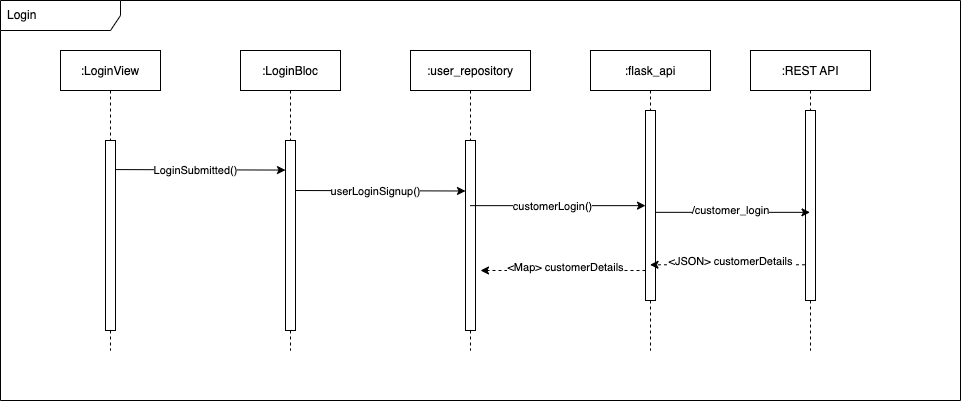

The diagram above was exported from draw.io. Its source (the exported page's mxGraphModel, read from the mxfile embedded in the PNG):
<mxGraphModel dx="1106" dy="852" grid="1" gridSize="10" guides="1" tooltips="1" connect="1" arrows="1" fold="1" page="1" pageScale="1" pageWidth="850" pageHeight="1100" math="0" shadow="0">
  <root>
    <mxCell id="0" />
    <mxCell id="1" parent="0" />
    <mxCell id="3nuBFxr9cyL0pnOWT2aG-1" value=":LoginView" style="shape=umlLifeline;perimeter=lifelinePerimeter;container=1;collapsible=0;recursiveResize=0;rounded=0;shadow=0;strokeWidth=1;" parent="1" vertex="1">
      <mxGeometry x="120" y="80" width="100" height="300" as="geometry" />
    </mxCell>
    <mxCell id="3nuBFxr9cyL0pnOWT2aG-2" value="" style="points=[];perimeter=orthogonalPerimeter;rounded=0;shadow=0;strokeWidth=1;" parent="3nuBFxr9cyL0pnOWT2aG-1" vertex="1">
      <mxGeometry x="45" y="90" width="10" height="190" as="geometry" />
    </mxCell>
    <mxCell id="3nuBFxr9cyL0pnOWT2aG-5" value=":LoginBloc" style="shape=umlLifeline;perimeter=lifelinePerimeter;container=1;collapsible=0;recursiveResize=0;rounded=0;shadow=0;strokeWidth=1;" parent="1" vertex="1">
      <mxGeometry x="300" y="80" width="100" height="300" as="geometry" />
    </mxCell>
    <mxCell id="3dVR-i0H7MIwFpn58KS6-28" value="" style="points=[];perimeter=orthogonalPerimeter;rounded=0;shadow=0;strokeWidth=1;" parent="3nuBFxr9cyL0pnOWT2aG-5" vertex="1">
      <mxGeometry x="45" y="90" width="10" height="190" as="geometry" />
    </mxCell>
    <mxCell id="3dVR-i0H7MIwFpn58KS6-1" value=":user_repository" style="shape=umlLifeline;perimeter=lifelinePerimeter;container=1;collapsible=0;recursiveResize=0;rounded=0;shadow=0;strokeWidth=1;" parent="1" vertex="1">
      <mxGeometry x="470" y="80" width="120" height="300" as="geometry" />
    </mxCell>
    <mxCell id="3dVR-i0H7MIwFpn58KS6-29" value="" style="points=[];perimeter=orthogonalPerimeter;rounded=0;shadow=0;strokeWidth=1;" parent="3dVR-i0H7MIwFpn58KS6-1" vertex="1">
      <mxGeometry x="55" y="90" width="10" height="190" as="geometry" />
    </mxCell>
    <mxCell id="3dVR-i0H7MIwFpn58KS6-37" value="" style="endArrow=classic;html=1;rounded=0;entryX=-0.047;entryY=0.103;entryDx=0;entryDy=0;entryPerimeter=0;exitX=0.953;exitY=0.153;exitDx=0;exitDy=0;exitPerimeter=0;" parent="3dVR-i0H7MIwFpn58KS6-1" edge="1">
      <mxGeometry width="50" height="50" relative="1" as="geometry">
        <mxPoint x="-115.47000000000003" y="139.99999999999994" as="sourcePoint" />
        <mxPoint x="55" y="140.50000000000006" as="targetPoint" />
      </mxGeometry>
    </mxCell>
    <mxCell id="3dVR-i0H7MIwFpn58KS6-38" value="userLoginSignup()" style="edgeLabel;html=1;align=center;verticalAlign=middle;resizable=0;points=[];" parent="3dVR-i0H7MIwFpn58KS6-37" vertex="1" connectable="0">
      <mxGeometry x="-0.0654" relative="1" as="geometry">
        <mxPoint as="offset" />
      </mxGeometry>
    </mxCell>
    <mxCell id="3dVR-i0H7MIwFpn58KS6-50" value="" style="endArrow=classic;html=1;rounded=0;exitX=-0.052;exitY=0.812;exitDx=0;exitDy=0;exitPerimeter=0;dashed=1;" parent="3dVR-i0H7MIwFpn58KS6-1" edge="1">
      <mxGeometry width="50" height="50" relative="1" as="geometry">
        <mxPoint x="235.00000000000023" y="219.9999999999999" as="sourcePoint" />
        <mxPoint x="70" y="220" as="targetPoint" />
      </mxGeometry>
    </mxCell>
    <mxCell id="3dVR-i0H7MIwFpn58KS6-51" value="&amp;lt;Map&amp;gt; customerDetails" style="edgeLabel;html=1;align=center;verticalAlign=middle;resizable=0;points=[];" parent="3dVR-i0H7MIwFpn58KS6-50" vertex="1" connectable="0">
      <mxGeometry x="0.2231" relative="1" as="geometry">
        <mxPoint x="20" y="-4" as="offset" />
      </mxGeometry>
    </mxCell>
    <mxCell id="3dVR-i0H7MIwFpn58KS6-20" value=":flask_api" style="shape=umlLifeline;perimeter=lifelinePerimeter;container=1;collapsible=0;recursiveResize=0;rounded=0;shadow=0;strokeWidth=1;" parent="1" vertex="1">
      <mxGeometry x="650" y="80" width="120" height="300" as="geometry" />
    </mxCell>
    <mxCell id="3dVR-i0H7MIwFpn58KS6-31" value="" style="points=[];perimeter=orthogonalPerimeter;rounded=0;shadow=0;strokeWidth=1;" parent="3dVR-i0H7MIwFpn58KS6-20" vertex="1">
      <mxGeometry x="55" y="60" width="10" height="190" as="geometry" />
    </mxCell>
    <mxCell id="3dVR-i0H7MIwFpn58KS6-39" value="" style="endArrow=classic;html=1;rounded=0;entryX=-0.047;entryY=0.103;entryDx=0;entryDy=0;entryPerimeter=0;" parent="3dVR-i0H7MIwFpn58KS6-20" source="3dVR-i0H7MIwFpn58KS6-1" edge="1">
      <mxGeometry width="50" height="50" relative="1" as="geometry">
        <mxPoint x="-120" y="155" as="sourcePoint" />
        <mxPoint x="55" y="155.14" as="targetPoint" />
      </mxGeometry>
    </mxCell>
    <mxCell id="3dVR-i0H7MIwFpn58KS6-40" value="customerLogin()" style="edgeLabel;html=1;align=center;verticalAlign=middle;resizable=0;points=[];" parent="3dVR-i0H7MIwFpn58KS6-39" vertex="1" connectable="0">
      <mxGeometry x="-0.0654" relative="1" as="geometry">
        <mxPoint as="offset" />
      </mxGeometry>
    </mxCell>
    <mxCell id="3dVR-i0H7MIwFpn58KS6-35" value="" style="endArrow=classic;html=1;rounded=0;entryX=-0.047;entryY=0.103;entryDx=0;entryDy=0;entryPerimeter=0;exitX=0.953;exitY=0.153;exitDx=0;exitDy=0;exitPerimeter=0;" parent="1" source="3nuBFxr9cyL0pnOWT2aG-2" edge="1">
      <mxGeometry width="50" height="50" relative="1" as="geometry">
        <mxPoint x="180.46999999999977" y="200" as="sourcePoint" />
        <mxPoint x="345" y="199.57000000000005" as="targetPoint" />
      </mxGeometry>
    </mxCell>
    <mxCell id="3dVR-i0H7MIwFpn58KS6-36" value="LoginSubmitted()" style="edgeLabel;html=1;align=center;verticalAlign=middle;resizable=0;points=[];" parent="3dVR-i0H7MIwFpn58KS6-35" vertex="1" connectable="0">
      <mxGeometry x="-0.0654" relative="1" as="geometry">
        <mxPoint as="offset" />
      </mxGeometry>
    </mxCell>
    <mxCell id="3dVR-i0H7MIwFpn58KS6-41" value=":REST API" style="shape=umlLifeline;perimeter=lifelinePerimeter;container=1;collapsible=0;recursiveResize=0;rounded=0;shadow=0;strokeWidth=1;" parent="1" vertex="1">
      <mxGeometry x="810" y="80" width="120" height="300" as="geometry" />
    </mxCell>
    <mxCell id="3dVR-i0H7MIwFpn58KS6-42" value="" style="points=[];perimeter=orthogonalPerimeter;rounded=0;shadow=0;strokeWidth=1;" parent="3dVR-i0H7MIwFpn58KS6-41" vertex="1">
      <mxGeometry x="55" y="60" width="10" height="190" as="geometry" />
    </mxCell>
    <mxCell id="3dVR-i0H7MIwFpn58KS6-46" value="" style="endArrow=classic;html=1;rounded=0;exitX=0.98;exitY=0.536;exitDx=0;exitDy=0;exitPerimeter=0;" parent="1" source="3dVR-i0H7MIwFpn58KS6-31" target="3dVR-i0H7MIwFpn58KS6-41" edge="1">
      <mxGeometry width="50" height="50" relative="1" as="geometry">
        <mxPoint x="760" y="280" as="sourcePoint" />
        <mxPoint x="810" y="230" as="targetPoint" />
      </mxGeometry>
    </mxCell>
    <mxCell id="3dVR-i0H7MIwFpn58KS6-47" value="/customer_login" style="edgeLabel;html=1;align=center;verticalAlign=middle;resizable=0;points=[];" parent="3dVR-i0H7MIwFpn58KS6-46" vertex="1" connectable="0">
      <mxGeometry x="-0.0945" y="-2" relative="1" as="geometry">
        <mxPoint x="5" y="-4" as="offset" />
      </mxGeometry>
    </mxCell>
    <mxCell id="3dVR-i0H7MIwFpn58KS6-48" value="" style="endArrow=classic;html=1;rounded=0;exitX=-0.052;exitY=0.812;exitDx=0;exitDy=0;exitPerimeter=0;dashed=1;" parent="1" source="3dVR-i0H7MIwFpn58KS6-42" target="3dVR-i0H7MIwFpn58KS6-20" edge="1">
      <mxGeometry width="50" height="50" relative="1" as="geometry">
        <mxPoint x="790" y="320" as="sourcePoint" />
        <mxPoint x="840" y="270" as="targetPoint" />
      </mxGeometry>
    </mxCell>
    <mxCell id="3dVR-i0H7MIwFpn58KS6-49" value="&amp;lt;JSON&amp;gt; customerDetails" style="edgeLabel;html=1;align=center;verticalAlign=middle;resizable=0;points=[];" parent="3dVR-i0H7MIwFpn58KS6-48" vertex="1" connectable="0">
      <mxGeometry x="0.2231" relative="1" as="geometry">
        <mxPoint x="20" y="-4" as="offset" />
      </mxGeometry>
    </mxCell>
    <mxCell id="4trQKVbJvJYslCEJEkAd-1" value="Login" style="shape=umlFrame;whiteSpace=wrap;html=1;width=120;height=30;boundedLbl=1;verticalAlign=middle;align=left;spacingLeft=5;" parent="1" vertex="1">
      <mxGeometry x="60" y="30" width="960" height="400" as="geometry" />
    </mxCell>
  </root>
</mxGraphModel>